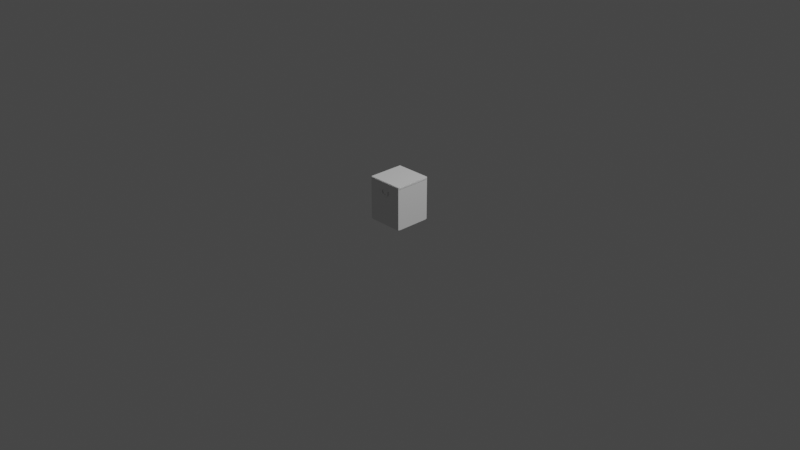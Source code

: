 # Source: Grp_kasse.blend  (saved by Blender 2.93.20; exported with 4.5.12 LTS)
import bpy
from mathutils import Matrix  # noqa: F401  (used for matrix-valued properties, if any)

bpy.ops.wm.read_factory_settings(use_empty=True)
scene = bpy.context.scene
scene.name = 'Scene'

# ---- collections
col_collection = bpy.data.collections.new('Collection'); scene.collection.children.link(col_collection)

# ---- world
world_world = bpy.data.worlds.new('World'); scene.world = world_world
world_world.use_nodes = True; world_world.node_tree.nodes.clear()
_N = world_world.node_tree.nodes; _L = world_world.node_tree.links
n0 = _N.new('ShaderNodeOutputWorld'); n0.name = 'World Output'; n0.location = (300, 300)
n1 = _N.new('ShaderNodeBackground'); n1.name = 'Background'; n1.location = (10, 300)
n1.inputs[0].default_value = (0.05088, 0.05088, 0.05088, 1.0)
_L.new(n1.outputs[0], n0.inputs[0])
n0.is_active_output = True
world_world.color = (0.05088, 0.05088, 0.05088)
world_world.use_sun_shadow = False
world_world.sun_shadow_jitter_overblur = 0.0

# ---- cameras
cam_camera = bpy.data.cameras.new('Camera')
cam_camera.clip_end = 100.0
cam_camera.ortho_scale = 7.314

# ---- lights
light_light = bpy.data.lights.new('Light', 'POINT')
light_light.transmission_factor = 0.0
light_light.energy = 1000.0
light_light.shadow_soft_size = 0.1
light_light.shadow_maximum_resolution = 0.006
light_light.use_absolute_resolution = True

# ---- meshes
me_cube_001 = bpy.data.meshes.new('Cube.001')
me_cube_001.from_pydata([(-0.9016, -1.0, -1.0), (-1.0, -0.9016, -1.0), (-0.9392, -0.9925, -1.0), (-0.9712, -0.9712, -1.0), (-0.9925, -0.9392, -1.0), (-1.015, -0.9149, 1.26), (-0.9149, -1.015, 1.26), (-1.007, -0.9532, 1.26), (-0.9856, -0.9856, 1.26), (-0.9532, -1.007, 1.26), (-1.0, 0.9016, -1.0), (-0.9016, 1.0, -1.0), (-0.9925, 0.9392, -1.0), (-0.9712, 0.9712, -1.0), (-0.9392, 0.9925, -1.0), (-0.9149, 1.015, 1.26), (-1.015, 0.9149, 1.26), (-0.9532, 1.007, 1.26), (-0.9856, 0.9856, 1.26), (-1.007, 0.9532, 1.26), (1.0, -0.9016, -1.0), (0.9016, -1.0, -1.0), (0.9925, -0.9392, -1.0), (0.9712, -0.9712, -1.0), (0.9392, -0.9925, -1.0), (0.9149, -1.015, 1.26), (1.015, -0.9149, 1.26), (0.9532, -1.007, 1.26), (0.9856, -0.9856, 1.26), (1.007, -0.9532, 1.26), (0.9016, 1.0, -1.0), (1.0, 0.9016, -1.0), (0.9392, 0.9925, -1.0), (0.9712, 0.9712, -1.0), (0.9925, 0.9392, -1.0), (1.015, 0.9149, 1.26), (0.9149, 1.015, 1.26), (1.007, 0.9532, 1.26), (0.9856, 0.9856, 1.26), (0.9532, 1.007, 1.26), (-1.015, -0.9149, 1.349), (-0.9149, -1.015, 1.349), (-1.007, -0.9532, 1.349), (-0.9856, -0.9856, 1.349), (-0.9532, -1.007, 1.349), (-0.9149, 1.015, 1.349), (-1.015, 0.9149, 1.349), (-0.9532, 1.007, 1.349), (-0.9856, 0.9856, 1.349), (-1.007, 0.9532, 1.349), (0.9149, -1.015, 1.349), (1.015, -0.9149, 1.349), (0.9532, -1.007, 1.349), (0.9856, -0.9856, 1.349), (1.007, -0.9532, 1.349), (1.015, 0.9149, 1.349), (0.9149, 1.015, 1.349), (1.007, 0.9532, 1.349), (0.9856, 0.9856, 1.349), (0.9532, 1.007, 1.349), (-0.9016, -1.0, 1.251), (-0.9392, -0.9925, 1.251), (-0.9712, -0.9712, 1.251), (-0.9925, -0.9392, 1.251), (-1.0, -0.9016, 1.251), (-0.9016, 1.0, 1.251), (-0.9392, 0.9925, 1.251), (-0.9712, 0.9712, 1.251), (-0.9925, 0.9392, 1.251), (-1.0, 0.9016, 1.251), (1.0, 0.9016, 1.251), (0.9925, 0.9392, 1.251), (0.9712, 0.9712, 1.251), (0.9392, 0.9925, 1.251), (0.9016, 1.0, 1.251), (0.9016, -1.0, 1.251), (0.9392, -0.9925, 1.251), (0.9712, -0.9712, 1.251), (0.9925, -0.9392, 1.251), (1.0, -0.9016, 1.251)], [], [(75, 25, 6, 60), (70, 35, 26, 79), (38, 39, 59, 58), (64, 5, 16, 69), (65, 15, 36, 74), (60, 6, 9, 61), (61, 9, 8, 62), (62, 8, 7, 63), (63, 7, 5, 64), (65, 11, 14, 66), (66, 14, 13, 67), (67, 13, 12, 68), (68, 12, 10, 69), (70, 31, 34, 71), (71, 34, 33, 72), (72, 33, 32, 73), (73, 32, 30, 74), (75, 21, 24, 76), (76, 24, 23, 77), (77, 23, 22, 78), (78, 22, 20, 79), (10, 12, 13, 14, 11, 30, 32, 33, 34, 31, 20, 22, 23, 24, 21, 0, 2, 3, 4, 1), (55, 57, 58, 59, 56, 45, 47, 48, 49, 46, 40, 42, 43, 44, 41, 50, 52, 53, 54, 51), (5, 7, 42, 40), (35, 37, 57, 55), (16, 5, 40, 46), (29, 26, 51, 54), (8, 9, 44, 43), (6, 25, 50, 41), (18, 19, 49, 48), (15, 17, 47, 45), (27, 28, 53, 52), (26, 35, 55, 51), (39, 36, 56, 59), (36, 15, 45, 56), (37, 38, 58, 57), (7, 8, 43, 42), (19, 16, 46, 49), (28, 29, 54, 53), (25, 27, 52, 50), (9, 6, 41, 44), (17, 18, 48, 47), (29, 78, 79, 26), (28, 77, 78, 29), (27, 76, 77, 28), (25, 75, 76, 27), (39, 73, 74, 36), (38, 72, 73, 39), (37, 71, 72, 38), (35, 70, 71, 37), (19, 68, 69, 16), (18, 67, 68, 19), (17, 66, 67, 18), (15, 65, 66, 17), (4, 63, 64, 1), (3, 62, 63, 4), (2, 61, 62, 3), (0, 60, 61, 2), (11, 65, 74, 30), (1, 64, 69, 10), (31, 70, 79, 20), (21, 75, 60, 0)])
_uv = me_cube_001.uv_layers.new(name='UVMap')
_uv.uv.foreach_set('vector', [0.9524, 0.664, 0.9546, 0.6664, 0.6542, 0.6664, 0.6564, 0.664, 0.9685, 0.3518, 0.971, 0.3496, 0.971, 0.65, 0.9685, 0.6478, 1.0, 0.0, 1.0, 0.005321, 0.9855, 0.005321, 0.9855, 0.0, 0.6402, 0.6478, 0.6378, 0.65, 0.6378, 0.3496, 0.6402, 0.3518, 0.6564, 0.3357, 0.6542, 0.3332, 0.9546, 0.3332, 0.9524, 0.3357, 0.6564, 0.664, 0.6542, 0.6664, 0.6479, 0.6652, 0.6502, 0.6628, 0.6502, 0.6628, 0.6479, 0.6652, 0.6426, 0.6616, 0.6449, 0.6593, 0.6449, 0.6593, 0.6426, 0.6616, 0.639, 0.6563, 0.6414, 0.654, 0.6414, 0.654, 0.639, 0.6563, 0.6378, 0.65, 0.6402, 0.6478, 0.3075, 0.739, 0.3075, 0.3695, 0.3136, 0.3695, 0.3136, 0.739, 0.3136, 0.739, 0.3136, 0.3695, 0.3189, 0.3695, 0.3189, 0.739, 0.3189, 0.3695, 0.3189, 0.0, 0.3241, 0.0, 0.3241, 0.3695, 0.3241, 0.3695, 0.3241, 0.0, 0.3303, 0.0, 0.3303, 0.3695, 0.3075, 0.3695, 0.3075, 0.0, 0.3136, 0.0, 0.3136, 0.3695, 0.3136, 0.3695, 0.3136, 0.0, 0.3189, 0.0, 0.3189, 0.3695, 0.0, 0.739, 0.0, 0.3695, 0.005243, 0.3695, 0.005243, 0.739, 0.005243, 0.739, 0.005243, 0.3695, 0.01143, 0.3695, 0.01143, 0.739, 0.6263, 0.739, 0.6263, 0.3695, 0.6325, 0.3695, 0.6325, 0.739, 0.6325, 0.739, 0.6325, 0.3695, 0.6378, 0.3695, 0.6378, 0.739, 0.0, 0.3695, 0.0, 0.0, 0.005243, 0.0, 0.005243, 0.3695, 0.005243, 0.3695, 0.005243, 0.0, 0.01143, 0.0, 0.01143, 0.3695, 0.6539, 0.9948, 0.6477, 0.9936, 0.6425, 0.9901, 0.639, 0.9848, 0.6378, 0.9786, 0.6378, 0.6826, 0.639, 0.6764, 0.6425, 0.6712, 0.6477, 0.6677, 0.6539, 0.6664, 0.95, 0.6664, 0.9561, 0.6677, 0.9614, 0.6712, 0.9649, 0.6764, 0.9661, 0.6826, 0.9661, 0.9786, 0.9649, 0.9848, 0.9614, 0.9901, 0.9561, 0.9936, 0.95, 0.9948, 0.6378, 0.0164, 0.639, 0.01012, 0.6426, 0.004804, 0.6479, 0.001248, 0.6542, 0.0, 0.9546, 0.0, 0.9609, 0.001248, 0.9662, 0.004804, 0.9697, 0.01012, 0.971, 0.0164, 0.971, 0.3168, 0.9697, 0.3231, 0.9662, 0.3284, 0.9609, 0.332, 0.9546, 0.3332, 0.6542, 0.3332, 0.6479, 0.332, 0.6426, 0.3284, 0.639, 0.3231, 0.6378, 0.3168, 0.9855, 0.312, 0.9855, 0.3183, 0.971, 0.3183, 0.971, 0.312, 0.9855, 0.6356, 0.9855, 0.6419, 0.971, 0.6419, 0.971, 0.6356, 0.9855, 0.0116, 0.9855, 0.312, 0.971, 0.312, 0.971, 0.0116, 0.9855, 0.3289, 0.9855, 0.3352, 0.971, 0.3352, 0.971, 0.3289, 0.9855, 0.6472, 0.9855, 0.6525, 0.971, 0.6525, 0.971, 0.6472, 0.9855, 0.6588, 0.9855, 0.9592, 0.971, 0.9592, 0.971, 0.6588, 0.9855, 0.0, 0.9855, 0.005321, 0.971, 0.005321, 0.971, 0.0, 1.0, 0.312, 1.0, 0.3183, 0.9855, 0.3183, 0.9855, 0.312, 0.9855, 0.9655, 0.9855, 0.9708, 0.971, 0.9708, 0.971, 0.9655, 0.9855, 0.3352, 0.9855, 0.6356, 0.971, 0.6356, 0.971, 0.3352, 1.0, 0.005321, 1.0, 0.0116, 0.9855, 0.0116, 0.9855, 0.005321, 1.0, 0.0116, 1.0, 0.312, 0.9855, 0.312, 0.9855, 0.0116, 0.9855, 0.6419, 0.9855, 0.6472, 0.971, 0.6472, 0.971, 0.6419, 0.9855, 0.3183, 0.9855, 0.3236, 0.971, 0.3236, 0.971, 0.3183, 0.9855, 0.005321, 0.9855, 0.0116, 0.971, 0.0116, 0.971, 0.005321, 0.9855, 0.3236, 0.9855, 0.3289, 0.971, 0.3289, 0.971, 0.3236, 0.9855, 0.9592, 0.9855, 0.9655, 0.971, 0.9655, 0.971, 0.9592, 0.9855, 0.6525, 0.9855, 0.6588, 0.971, 0.6588, 0.971, 0.6525, 1.0, 0.3183, 1.0, 0.3236, 0.9855, 0.3236, 0.9855, 0.3183, 0.9697, 0.6563, 0.9673, 0.654, 0.9685, 0.6478, 0.971, 0.65, 0.9662, 0.6616, 0.9638, 0.6593, 0.9673, 0.654, 0.9697, 0.6563, 0.9609, 0.6652, 0.9586, 0.6628, 0.9638, 0.6593, 0.9662, 0.6616, 0.9546, 0.6664, 0.9524, 0.664, 0.9586, 0.6628, 0.9609, 0.6652, 0.9609, 0.3345, 0.9586, 0.3369, 0.9524, 0.3357, 0.9546, 0.3332, 0.9662, 0.338, 0.9638, 0.3404, 0.9586, 0.3369, 0.9609, 0.3345, 0.9697, 0.3433, 0.9673, 0.3456, 0.9638, 0.3404, 0.9662, 0.338, 0.971, 0.3496, 0.9685, 0.3518, 0.9673, 0.3456, 0.9697, 0.3433, 0.639, 0.3433, 0.6414, 0.3456, 0.6402, 0.3518, 0.6378, 0.3496, 0.6426, 0.338, 0.6449, 0.3404, 0.6414, 0.3456, 0.639, 0.3433, 0.6479, 0.3345, 0.6502, 0.3369, 0.6449, 0.3404, 0.6426, 0.338, 0.6542, 0.3332, 0.6564, 0.3357, 0.6502, 0.3369, 0.6479, 0.3345, 0.6325, 0.0, 0.6325, 0.3695, 0.6263, 0.3695, 0.6263, 0.0, 0.6378, 0.0, 0.6378, 0.3695, 0.6325, 0.3695, 0.6325, 0.0, 0.3241, 0.3695, 0.3241, 0.739, 0.3189, 0.739, 0.3189, 0.3695, 0.3303, 0.3695, 0.3303, 0.739, 0.3241, 0.739, 0.3241, 0.3695, 0.3075, 0.3695, 0.3075, 0.739, 0.01143, 0.739, 0.01143, 0.3695, 0.6263, 0.0, 0.6263, 0.3695, 0.3303, 0.3695, 0.3303, 0.0, 0.3075, 0.0, 0.3075, 0.3695, 0.01143, 0.3695, 0.01143, 0.0, 0.6263, 0.3695, 0.6263, 0.739, 0.3303, 0.739, 0.3303, 0.3695])
me_cube_001.use_remesh_fix_poles = True
me_cube_001.use_remesh_preserve_attributes = False
me_cube_001.update()
me_cube_002 = bpy.data.meshes.new('Cube.002')
me_cube_002.from_pydata([(0.1846, -1.033, 0.3834), (0.1039, -1.0, 1.0), (0.1846, -0.9984, 0.3834), (0.1039, -0.9651, 1.0), (1.081, -1.033, 0.3834), (1.0, -1.0, 1.0), (1.081, -0.9984, 0.3834), (1.0, -0.9651, 1.0), (0.1846, -1.3, -0.1348), (0.1846, -1.265, -0.1348), (1.081, -1.3, -0.1348), (1.081, -1.265, -0.1348), (0.2018, -1.416, -0.8078), (0.2018, -1.381, -0.8078), (1.064, -1.416, -0.5619), (1.064, -1.381, -0.5619), (0.3468, -1.313, -1.326), (0.3468, -1.278, -1.326), (1.12, -1.313, -0.8735), (1.12, -1.278, -0.8735), (0.6895, -1.078, -1.849), (0.6895, -1.043, -1.849), (1.242, -1.078, -1.144), (1.242, -1.043, -1.144), (0.8781, -1.102, -2.003), (0.8781, -1.064, -2.003), (1.291, -1.102, -1.208), (1.291, -1.067, -1.208), (0.9547, -1.131, -2.05), (0.9547, -1.096, -2.05), (1.368, -1.131, -1.255), (1.368, -1.096, -1.255), (2.473, -1.131, -2.332), (2.473, -1.096, -2.332), (2.431, -1.131, -1.437), (2.431, -1.096, -1.437), (3.024, -1.131, -2.262), (3.024, -1.096, -2.262), (2.596, -1.131, -1.474), (2.596, -1.096, -1.474), (3.555, -1.131, -1.894), (3.555, -1.096, -1.894), (2.772, -1.131, -1.459), (2.772, -1.096, -1.459), (3.831, -1.313, -1.402), (3.831, -1.278, -1.402), (3.072, -1.313, -0.9253), (3.072, -1.278, -0.9253), (4.058, -1.313, -0.9977), (4.058, -1.278, -0.9977), (3.188, -1.313, -0.784), (3.188, -1.278, -0.784), (4.174, -1.416, -0.4069), (4.174, -1.381, -0.4069), (3.298, -1.416, -0.5974), (3.298, -1.381, -0.5974), (4.084, -1.3, 0.008077), (4.084, -1.265, 0.008077), (3.208, -1.3, -0.1824), (3.208, -1.265, -0.1824), (3.999, -1.033, 0.3016), (3.999, -0.9984, 0.3016), (3.106, -1.033, 0.3819), (3.106, -0.9984, 0.3819), (3.951, -1.0, 0.742), (3.951, -0.9651, 0.742), (3.055, -1.0, 0.7394), (3.055, -0.9651, 0.7394), (3.951, -1.0, 0.9811), (3.951, -0.9651, 0.9811), (3.055, -1.0, 0.9785), (3.055, -0.9651, 0.9785)], [], [(0, 1, 3, 2), (2, 3, 7, 6), (6, 7, 5, 4), (4, 5, 1, 0), (4, 0, 8, 10), (7, 3, 1, 5), (8, 9, 13, 12), (2, 6, 11, 9), (0, 2, 9, 8), (6, 4, 10, 11), (14, 12, 16, 18), (10, 8, 12, 14), (9, 11, 15, 13), (11, 10, 14, 15), (19, 18, 22, 23), (13, 15, 19, 17), (15, 14, 18, 19), (12, 13, 17, 16), (22, 20, 24, 26), (16, 17, 21, 20), (18, 16, 20, 22), (17, 19, 23, 21), (25, 27, 31, 29), (21, 23, 27, 25), (23, 22, 26, 27), (20, 21, 25, 24), (31, 30, 34, 35), (27, 26, 30, 31), (24, 25, 29, 28), (26, 24, 28, 30), (34, 32, 36, 38), (28, 29, 33, 32), (30, 28, 32, 34), (29, 31, 35, 33), (39, 38, 42, 43), (33, 35, 39, 37), (35, 34, 38, 39), (32, 33, 37, 36), (43, 42, 46, 47), (36, 37, 41, 40), (38, 36, 40, 42), (37, 39, 43, 41), (46, 44, 48, 50), (40, 41, 45, 44), (42, 40, 44, 46), (41, 43, 47, 45), (51, 50, 54, 55), (45, 47, 51, 49), (47, 46, 50, 51), (44, 45, 49, 48), (52, 53, 57, 56), (48, 49, 53, 52), (50, 48, 52, 54), (49, 51, 55, 53), (58, 56, 60, 62), (54, 52, 56, 58), (53, 55, 59, 57), (55, 54, 58, 59), (63, 62, 66, 67), (57, 59, 63, 61), (59, 58, 62, 63), (56, 57, 61, 60), (66, 64, 68, 70), (60, 61, 65, 64), (62, 60, 64, 66), (61, 63, 67, 65), (69, 71, 70, 68), (65, 67, 71, 69), (67, 66, 70, 71), (64, 65, 69, 68)])
_uv = me_cube_002.uv_layers.new(name='UVMap')
_uv.uv.foreach_set('vector', [0.2715, 0.7758, 0.2721, 0.7531, 0.2733, 0.753, 0.2727, 0.7758, 0.1144, 0.7561, 0.137, 0.753, 0.1372, 0.7858, 0.1146, 0.7889, 0.1654, 0.9608, 0.1658, 0.9835, 0.1645, 0.9835, 0.1642, 0.9608, 0.2361, 0.8664, 0.2586, 0.8695, 0.2584, 0.9022, 0.2359, 0.8991, 0.2361, 0.8664, 0.2359, 0.8991, 0.2165, 0.8989, 0.2168, 0.8661, 0.1828, 0.9022, 0.1828, 0.9349, 0.1815, 0.9349, 0.1815, 0.9022, 0.2622, 0.7947, 0.2635, 0.7947, 0.2599, 0.8191, 0.2586, 0.8191, 0.1144, 0.7561, 0.1146, 0.7889, 0.0953, 0.7891, 0.09509, 0.7564, 0.2715, 0.7758, 0.2727, 0.7758, 0.2635, 0.7947, 0.2622, 0.7947, 0.1654, 0.9608, 0.1642, 0.9608, 0.1551, 0.9419, 0.1564, 0.9419, 0.201, 0.8666, 0.1918, 0.898, 0.1731, 0.8927, 0.1898, 0.8645, 0.2168, 0.8661, 0.2165, 0.8989, 0.1918, 0.898, 0.201, 0.8666, 0.09509, 0.7564, 0.0953, 0.7891, 0.07952, 0.7887, 0.07035, 0.7572, 0.1564, 0.9419, 0.1551, 0.9419, 0.1514, 0.9266, 0.1527, 0.9266, 0.1569, 0.9152, 0.1556, 0.9151, 0.1645, 0.9049, 0.1658, 0.905, 0.07035, 0.7572, 0.07952, 0.7887, 0.06833, 0.7907, 0.05164, 0.7626, 0.1527, 0.9266, 0.1514, 0.9266, 0.1556, 0.9151, 0.1569, 0.9152, 0.2586, 0.8191, 0.2599, 0.8191, 0.2642, 0.8385, 0.2629, 0.8386, 0.1803, 0.8602, 0.1545, 0.8802, 0.1489, 0.8733, 0.178, 0.8583, 0.2629, 0.8386, 0.2642, 0.8385, 0.2733, 0.8593, 0.2721, 0.8593, 0.1898, 0.8645, 0.1731, 0.8927, 0.1545, 0.8802, 0.1803, 0.8602, 0.05164, 0.7626, 0.06833, 0.7907, 0.05888, 0.7951, 0.033, 0.7751, 0.02741, 0.782, 0.05651, 0.7969, 0.05475, 0.7998, 0.02564, 0.7848, 0.033, 0.7751, 0.05888, 0.7951, 0.05651, 0.7969, 0.02741, 0.782, 0.1658, 0.905, 0.1645, 0.9049, 0.1638, 0.9022, 0.165, 0.9023, 0.2721, 0.8593, 0.2733, 0.8593, 0.2728, 0.866, 0.2714, 0.866, 0.1805, 0.9539, 0.1792, 0.9538, 0.18, 0.9147, 0.1812, 0.9147, 0.1815, 0.9568, 0.1802, 0.9568, 0.1792, 0.9538, 0.1805, 0.9539, 0.2597, 0.866, 0.2611, 0.866, 0.2599, 0.8685, 0.2586, 0.8685, 0.178, 0.8583, 0.1489, 0.8733, 0.1471, 0.8704, 0.1762, 0.8555, 0.1698, 0.8166, 0.1372, 0.8149, 0.1399, 0.7948, 0.1685, 0.8106, 0.2586, 0.8685, 0.2599, 0.8685, 0.2606, 0.9212, 0.2593, 0.9212, 0.1762, 0.8555, 0.1471, 0.8704, 0.1372, 0.8149, 0.1698, 0.8166, 0.02564, 0.7848, 0.05475, 0.7998, 0.04838, 0.8386, 0.01572, 0.8403, 0.1814, 0.9086, 0.1801, 0.9086, 0.1802, 0.9022, 0.1815, 0.9022, 0.01572, 0.8403, 0.04838, 0.8386, 0.04706, 0.8447, 0.01842, 0.8604, 0.1812, 0.9147, 0.18, 0.9147, 0.1801, 0.9086, 0.1814, 0.9086, 0.2593, 0.9212, 0.2606, 0.9212, 0.2608, 0.9414, 0.2595, 0.9414, 0.1792, 0.9883, 0.1779, 0.9884, 0.1702, 0.9715, 0.1715, 0.9714, 0.2595, 0.9414, 0.2608, 0.9414, 0.2611, 0.9629, 0.2598, 0.9629, 0.1685, 0.8106, 0.1399, 0.7948, 0.1534, 0.7755, 0.1691, 0.8042, 0.01842, 0.8604, 0.04706, 0.8447, 0.04765, 0.851, 0.03197, 0.8798, 0.1884, 0.7932, 0.1711, 0.7654, 0.1859, 0.7572, 0.1935, 0.789, 0.1501, 0.9022, 0.1514, 0.9023, 0.144, 0.9176, 0.1427, 0.9175, 0.1691, 0.8042, 0.1534, 0.7755, 0.1711, 0.7654, 0.1884, 0.7932, 0.03197, 0.8798, 0.04765, 0.851, 0.0669, 0.862, 0.04968, 0.8899, 0.1712, 0.9671, 0.17, 0.9672, 0.1658, 0.9614, 0.1671, 0.9613, 0.04968, 0.8899, 0.0669, 0.862, 0.07208, 0.8662, 0.06449, 0.8981, 0.1715, 0.9714, 0.1702, 0.9715, 0.17, 0.9672, 0.1712, 0.9671, 0.1427, 0.9175, 0.144, 0.9176, 0.1433, 0.9305, 0.142, 0.9304, 0.1372, 0.9505, 0.1384, 0.9506, 0.1419, 0.9663, 0.1406, 0.9662, 0.142, 0.9304, 0.1433, 0.9305, 0.1384, 0.9506, 0.1372, 0.9505, 0.1935, 0.789, 0.1859, 0.7572, 0.2074, 0.753, 0.2002, 0.785, 0.06449, 0.8981, 0.07208, 0.8662, 0.07875, 0.8703, 0.0859, 0.9022, 0.2155, 0.7884, 0.2227, 0.7565, 0.2338, 0.7598, 0.2365, 0.7924, 0.2002, 0.785, 0.2074, 0.753, 0.2227, 0.7565, 0.2155, 0.7884, 0.0859, 0.9022, 0.07875, 0.8703, 0.09406, 0.8668, 0.1012, 0.8988, 0.1671, 0.9613, 0.1658, 0.9614, 0.1691, 0.9456, 0.1704, 0.9456, 0.1788, 0.9241, 0.1775, 0.9241, 0.1779, 0.9109, 0.1792, 0.9108, 0.1012, 0.8988, 0.09406, 0.8668, 0.1151, 0.8628, 0.1123, 0.8954, 0.1704, 0.9456, 0.1691, 0.9456, 0.1775, 0.9241, 0.1788, 0.9241, 0.1406, 0.9662, 0.1419, 0.9663, 0.151, 0.9779, 0.1498, 0.9779, 0.2496, 0.7944, 0.2499, 0.7616, 0.2586, 0.7617, 0.2583, 0.7945, 0.1498, 0.9779, 0.151, 0.9779, 0.1514, 0.9941, 0.1501, 0.994, 0.2365, 0.7924, 0.2338, 0.7598, 0.2499, 0.7616, 0.2496, 0.7944, 0.1123, 0.8954, 0.1151, 0.8628, 0.1281, 0.8609, 0.1285, 0.8936, 0.184, 0.9022, 0.184, 0.9349, 0.1828, 0.9349, 0.1828, 0.9022, 0.1285, 0.8936, 0.1281, 0.8609, 0.1369, 0.8608, 0.1372, 0.8935, 0.1792, 0.9108, 0.1779, 0.9109, 0.1774, 0.9023, 0.1787, 0.9022, 0.1501, 0.994, 0.1514, 0.9941, 0.1497, 0.9784, 0.1487, 0.9783])
me_cube_002.use_remesh_fix_poles = True
me_cube_002.use_remesh_preserve_attributes = False
me_cube_002.update()
me_cube_003 = bpy.data.meshes.new('Cube.003')
me_cube_003.from_pydata([(0.1846, -1.033, 0.3834), (0.1039, -1.0, 1.0), (0.1846, -0.9984, 0.3834), (0.1039, -0.9651, 1.0), (1.081, -1.033, 0.3834), (1.0, -1.0, 1.0), (1.081, -0.9984, 0.3834), (1.0, -0.9651, 1.0), (0.1846, -1.3, -0.1348), (0.1846, -1.265, -0.1348), (1.081, -1.3, -0.1348), (1.081, -1.265, -0.1348), (0.2018, -1.416, -0.8078), (0.2018, -1.381, -0.8078), (1.064, -1.416, -0.5619), (1.064, -1.381, -0.5619), (0.3468, -1.313, -1.326), (0.3468, -1.278, -1.326), (1.12, -1.313, -0.8735), (1.12, -1.278, -0.8735), (0.6895, -1.078, -1.849), (0.6895, -1.043, -1.849), (1.242, -1.078, -1.144), (1.242, -1.043, -1.144), (0.8781, -1.102, -2.003), (0.8781, -1.064, -2.003), (1.291, -1.102, -1.208), (1.291, -1.067, -1.208), (0.9547, -1.131, -2.05), (0.9547, -1.096, -2.05), (1.368, -1.131, -1.255), (1.368, -1.096, -1.255), (2.473, -1.131, -2.332), (2.473, -1.096, -2.332), (2.431, -1.131, -1.437), (2.431, -1.096, -1.437), (3.024, -1.131, -2.262), (3.024, -1.096, -2.262), (2.596, -1.131, -1.474), (2.596, -1.096, -1.474), (3.555, -1.131, -1.894), (3.555, -1.096, -1.894), (2.772, -1.131, -1.459), (2.772, -1.096, -1.459), (3.831, -1.313, -1.402), (3.831, -1.278, -1.402), (3.072, -1.313, -0.9253), (3.072, -1.278, -0.9253), (4.058, -1.313, -0.9977), (4.058, -1.278, -0.9977), (3.188, -1.313, -0.784), (3.188, -1.278, -0.784), (4.174, -1.416, -0.4069), (4.174, -1.381, -0.4069), (3.298, -1.416, -0.5974), (3.298, -1.381, -0.5974), (4.084, -1.3, 0.008077), (4.084, -1.265, 0.008077), (3.208, -1.3, -0.1824), (3.208, -1.265, -0.1824), (3.999, -1.033, 0.3016), (3.999, -0.9984, 0.3016), (3.106, -1.033, 0.3819), (3.106, -0.9984, 0.3819), (3.951, -1.0, 0.742), (3.951, -0.9651, 0.742), (3.055, -1.0, 0.7394), (3.055, -0.9651, 0.7394), (3.951, -1.0, 0.9811), (3.951, -0.9651, 0.9811), (3.055, -1.0, 0.9785), (3.055, -0.9651, 0.9785)], [], [(0, 1, 3, 2), (2, 3, 7, 6), (6, 7, 5, 4), (4, 5, 1, 0), (4, 0, 8, 10), (7, 3, 1, 5), (8, 9, 13, 12), (2, 6, 11, 9), (0, 2, 9, 8), (6, 4, 10, 11), (14, 12, 16, 18), (10, 8, 12, 14), (9, 11, 15, 13), (11, 10, 14, 15), (19, 18, 22, 23), (13, 15, 19, 17), (15, 14, 18, 19), (12, 13, 17, 16), (22, 20, 24, 26), (16, 17, 21, 20), (18, 16, 20, 22), (17, 19, 23, 21), (25, 27, 31, 29), (21, 23, 27, 25), (23, 22, 26, 27), (20, 21, 25, 24), (31, 30, 34, 35), (27, 26, 30, 31), (24, 25, 29, 28), (26, 24, 28, 30), (34, 32, 36, 38), (28, 29, 33, 32), (30, 28, 32, 34), (29, 31, 35, 33), (39, 38, 42, 43), (33, 35, 39, 37), (35, 34, 38, 39), (32, 33, 37, 36), (43, 42, 46, 47), (36, 37, 41, 40), (38, 36, 40, 42), (37, 39, 43, 41), (46, 44, 48, 50), (40, 41, 45, 44), (42, 40, 44, 46), (41, 43, 47, 45), (51, 50, 54, 55), (45, 47, 51, 49), (47, 46, 50, 51), (44, 45, 49, 48), (52, 53, 57, 56), (48, 49, 53, 52), (50, 48, 52, 54), (49, 51, 55, 53), (58, 56, 60, 62), (54, 52, 56, 58), (53, 55, 59, 57), (55, 54, 58, 59), (63, 62, 66, 67), (57, 59, 63, 61), (59, 58, 62, 63), (56, 57, 61, 60), (66, 64, 68, 70), (60, 61, 65, 64), (62, 60, 64, 66), (61, 63, 67, 65), (69, 71, 70, 68), (65, 67, 71, 69), (67, 66, 70, 71), (64, 65, 69, 68)])
_uv = me_cube_003.uv_layers.new(name='UVMap')
_uv.uv.foreach_set('vector', [0.5858, 0.7707, 0.5859, 0.7485, 0.5871, 0.7484, 0.587, 0.7707, 0.4318, 0.7549, 0.4538, 0.7514, 0.4547, 0.7834, 0.4328, 0.7869, 0.4862, 0.9539, 0.487, 0.9761, 0.4858, 0.9761, 0.4849, 0.9539, 0.5532, 0.8601, 0.5753, 0.8626, 0.5758, 0.8946, 0.5537, 0.8921, 0.5532, 0.8601, 0.5537, 0.8921, 0.5348, 0.8922, 0.5343, 0.8602, 0.5018, 0.8963, 0.5025, 0.9282, 0.5013, 0.9282, 0.5006, 0.8963, 0.5772, 0.7894, 0.5784, 0.7894, 0.5754, 0.8133, 0.5742, 0.8134, 0.4318, 0.7549, 0.4328, 0.7869, 0.4139, 0.7876, 0.4129, 0.7556, 0.5858, 0.7707, 0.587, 0.7707, 0.5784, 0.7894, 0.5772, 0.7894, 0.4862, 0.9539, 0.4849, 0.9539, 0.4756, 0.9356, 0.4769, 0.9356, 0.5189, 0.861, 0.5106, 0.892, 0.4922, 0.8871, 0.5079, 0.8593, 0.5343, 0.8602, 0.5348, 0.8922, 0.5106, 0.892, 0.5189, 0.861, 0.4129, 0.7556, 0.4139, 0.7876, 0.3984, 0.7875, 0.3888, 0.757, 0.4769, 0.9356, 0.4756, 0.9356, 0.4717, 0.9207, 0.4729, 0.9207, 0.4768, 0.9095, 0.4756, 0.9095, 0.4841, 0.8993, 0.4853, 0.8993, 0.3888, 0.757, 0.3984, 0.7875, 0.3875, 0.7898, 0.3706, 0.7626, 0.4729, 0.9207, 0.4717, 0.9207, 0.4756, 0.9095, 0.4768, 0.9095, 0.5742, 0.8134, 0.5754, 0.8133, 0.5801, 0.8322, 0.5788, 0.8323, 0.4985, 0.8552, 0.4737, 0.8753, 0.468, 0.8687, 0.4962, 0.8535, 0.5788, 0.8323, 0.5801, 0.8322, 0.5894, 0.8523, 0.5882, 0.8524, 0.5079, 0.8593, 0.4922, 0.8871, 0.4737, 0.8753, 0.4985, 0.8552, 0.3706, 0.7626, 0.3875, 0.7898, 0.3784, 0.7942, 0.3527, 0.7752, 0.3473, 0.7821, 0.3761, 0.7961, 0.3745, 0.7989, 0.3457, 0.7849, 0.3527, 0.7752, 0.3784, 0.7942, 0.3761, 0.7961, 0.3473, 0.7821, 0.4853, 0.8993, 0.4841, 0.8993, 0.4833, 0.8967, 0.4845, 0.8967, 0.5882, 0.8524, 0.5894, 0.8523, 0.589, 0.8589, 0.5877, 0.8589, 0.5007, 0.9468, 0.4995, 0.9468, 0.4994, 0.9085, 0.5006, 0.9085, 0.5018, 0.9496, 0.5005, 0.9496, 0.4995, 0.9468, 0.5007, 0.9468, 0.5762, 0.8592, 0.5776, 0.8592, 0.5765, 0.8616, 0.5753, 0.8616, 0.4962, 0.8535, 0.468, 0.8687, 0.4663, 0.866, 0.4944, 0.8507, 0.4873, 0.8129, 0.4554, 0.8119, 0.4576, 0.7922, 0.4859, 0.807, 0.5753, 0.8616, 0.5765, 0.8616, 0.5783, 0.9131, 0.577, 0.9131, 0.4944, 0.8507, 0.4663, 0.866, 0.4554, 0.8119, 0.4873, 0.8129, 0.3457, 0.7849, 0.3745, 0.7989, 0.3691, 0.837, 0.3372, 0.8394, 0.5006, 0.9025, 0.4993, 0.9025, 0.4993, 0.8963, 0.5006, 0.8963, 0.3372, 0.8394, 0.3691, 0.837, 0.3679, 0.8429, 0.3403, 0.859, 0.5006, 0.9085, 0.4994, 0.9085, 0.4993, 0.9025, 0.5006, 0.9025, 0.577, 0.9131, 0.5783, 0.9131, 0.579, 0.9329, 0.5777, 0.9329, 0.5002, 0.9805, 0.499, 0.9806, 0.4911, 0.9643, 0.4923, 0.9642, 0.5777, 0.9329, 0.579, 0.9329, 0.5797, 0.9539, 0.5784, 0.9539, 0.4859, 0.807, 0.4576, 0.7922, 0.4704, 0.773, 0.4863, 0.8007, 0.3403, 0.859, 0.3679, 0.8429, 0.3686, 0.8492, 0.3539, 0.8776, 0.5049, 0.7896, 0.4875, 0.7628, 0.5018, 0.7544, 0.5099, 0.7854, 0.4699, 0.897, 0.4712, 0.897, 0.4642, 0.9121, 0.463, 0.9121, 0.4863, 0.8007, 0.4704, 0.773, 0.4875, 0.7628, 0.5049, 0.7896, 0.3539, 0.8776, 0.3686, 0.8492, 0.3877, 0.8595, 0.3715, 0.8871, 0.492, 0.9599, 0.4907, 0.96, 0.4866, 0.9545, 0.4878, 0.9543, 0.3715, 0.8871, 0.3877, 0.8595, 0.3928, 0.8635, 0.3861, 0.8948, 0.4923, 0.9642, 0.4911, 0.9643, 0.4907, 0.96, 0.492, 0.9599, 0.463, 0.9121, 0.4642, 0.9121, 0.4639, 0.9247, 0.4626, 0.9247, 0.4583, 0.9445, 0.4596, 0.9445, 0.4632, 0.9598, 0.462, 0.9598, 0.4626, 0.9247, 0.4639, 0.9247, 0.4596, 0.9445, 0.4583, 0.9445, 0.5099, 0.7854, 0.5018, 0.7544, 0.5226, 0.7499, 0.5163, 0.7813, 0.3861, 0.8948, 0.3928, 0.8635, 0.3994, 0.8673, 0.4071, 0.8984, 0.5314, 0.7843, 0.5377, 0.7529, 0.5486, 0.7559, 0.552, 0.7877, 0.5163, 0.7813, 0.5226, 0.7499, 0.5377, 0.7529, 0.5314, 0.7843, 0.4071, 0.8984, 0.3994, 0.8673, 0.4143, 0.8636, 0.422, 0.8947, 0.4878, 0.9543, 0.4866, 0.9545, 0.4894, 0.939, 0.4907, 0.9389, 0.4984, 0.9177, 0.4972, 0.9178, 0.4973, 0.9048, 0.4985, 0.9047, 0.422, 0.8947, 0.4143, 0.8636, 0.4348, 0.8592, 0.4328, 0.8912, 0.4907, 0.9389, 0.4894, 0.939, 0.4972, 0.9178, 0.4984, 0.9177, 0.462, 0.9598, 0.4632, 0.9598, 0.4724, 0.971, 0.4712, 0.9709, 0.5648, 0.7894, 0.5644, 0.7574, 0.5729, 0.7573, 0.5734, 0.7893, 0.4712, 0.9709, 0.4724, 0.971, 0.4732, 0.9867, 0.4719, 0.9867, 0.552, 0.7877, 0.5486, 0.7559, 0.5644, 0.7574, 0.5648, 0.7894, 0.4328, 0.8912, 0.4348, 0.8592, 0.4475, 0.857, 0.4485, 0.889, 0.5031, 0.8962, 0.5038, 0.9282, 0.5025, 0.9282, 0.5018, 0.8963, 0.4485, 0.889, 0.4475, 0.857, 0.4561, 0.8568, 0.4571, 0.8888, 0.4985, 0.9047, 0.4973, 0.9048, 0.4966, 0.8965, 0.4978, 0.8963, 0.4719, 0.9867, 0.4732, 0.9867, 0.4729, 0.9951, 0.4717, 0.9951])
me_cube_003.use_remesh_fix_poles = True
me_cube_003.use_remesh_preserve_attributes = False
me_cube_003.update()
me_cube_004 = bpy.data.meshes.new('Cube.004')
me_cube_004.from_pydata([(-1.0, -1.0, -1.0), (-1.0, -1.0, 1.367), (-1.0, 1.0, -1.0), (-1.0, 1.0, 1.367), (1.0, -1.0, -1.0), (1.0, -1.0, 1.367), (1.0, 1.0, -1.0), (1.0, 1.0, 1.367)], [], [(0, 1, 3, 2), (2, 3, 7, 6), (6, 7, 5, 4), (4, 5, 1, 0), (2, 6, 4, 0), (7, 3, 1, 5)])
_uv = me_cube_004.uv_layers.new(name='UVMap')
_uv.uv.foreach_set('vector', [0.375, 0.0, 0.625, 0.0, 0.625, 0.25, 0.375, 0.25, 0.375, 0.25, 0.625, 0.25, 0.625, 0.5, 0.375, 0.5, 0.375, 0.5, 0.625, 0.5, 0.625, 0.75, 0.375, 0.75, 0.375, 0.75, 0.625, 0.75, 0.625, 1.0, 0.375, 1.0, 0.125, 0.5, 0.375, 0.5, 0.375, 0.75, 0.125, 0.75, 0.625, 0.5, 0.875, 0.5, 0.875, 0.75, 0.625, 0.75])
me_cube_004.use_remesh_fix_poles = True
me_cube_004.use_remesh_preserve_attributes = False
me_cube_004.update()

# ---- objects
ob_light = bpy.data.objects.new('Light', light_light)
ob_camera = bpy.data.objects.new('Camera', cam_camera)
ob_cube = bpy.data.objects.new('Cube', me_cube_001)
ob_cube_001 = bpy.data.objects.new('Cube.001', me_cube_002)
ob_cube_002 = bpy.data.objects.new('Cube.002', me_cube_003)
ob_geom = bpy.data.objects.new('Geom', me_cube_004)

# ---- transforms, parenting, visibility, modifiers, constraints
ob_light.location = (4.076, 1.005, 5.904)
ob_light.rotation_euler = (0.6503, 0.05522, 1.866)
ob_light.lock_rotations_4d = False
ob_light.empty_display_type = 'ARROWS'
ob_light.color = (0.0, 0.0, 0.0, 0.0)
ob_light.lineart.crease_threshold = 0.0
ob_camera.location = (7.359, -6.926, 4.958)
ob_camera.rotation_euler = (1.109, 0.0, 0.8149)
ob_camera.lock_rotations_4d = False
ob_camera.empty_display_type = 'ARROWS'
ob_camera.color = (0.0, 0.0, 0.0, 0.0)
ob_camera.display_type = 'WIRE'
ob_camera.lineart.crease_threshold = 0.0
ob_cube.location = (0.0, 0.0, 0.1978)
ob_cube.scale = (0.1966, 0.1966, 0.1966)
ob_cube_001.location = (-0.05389, -0.1708, 0.3711)
ob_cube_001.scale = (0.02577, 0.02577, 0.02577)
ob_cube_002.location = (0.0553, 0.1714, 0.3711)
ob_cube_002.rotation_euler = (0.0, -0.0, 3.142)
ob_cube_002.scale = (0.02577, 0.02577, 0.02577)
ob_geom.location = (0.0, 0.0, 0.2011)
ob_geom.scale = (0.1956, 0.1956, 0.1956)

# ---- collection membership
col_collection.objects.link(ob_light)
col_collection.objects.link(ob_camera)
col_collection.objects.link(ob_cube)
col_collection.objects.link(ob_cube_001)
col_collection.objects.link(ob_cube_002)
col_collection.objects.link(ob_geom)

# ---- scene / render settings (as saved in the file)
scene.camera = ob_camera
scene.frame_start = 1; scene.frame_end = 250; scene.frame_set(1)
scene.render.engine = 'BLENDER_EEVEE_NEXT'
scene.cycles.use_denoising = False
scene.cycles.samples = 128
scene.cycles.sampling_pattern = 'TABULATED_SOBOL'
scene.cycles.use_adaptive_sampling = False
scene.cycles.use_light_tree = False
scene.view_settings.view_transform = 'Filmic'
bpy.context.view_layer.update()
